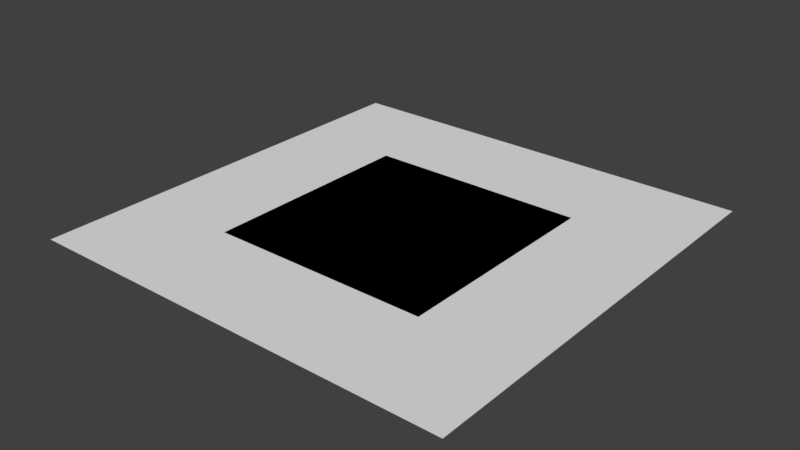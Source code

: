 # Source: gostnest.blend  (saved by Blender 2.78.0; exported with 4.5.12 LTS)
import bpy
from mathutils import Matrix  # noqa: F401  (used for matrix-valued properties, if any)

bpy.ops.wm.read_factory_settings(use_empty=True)
scene = bpy.context.scene
scene.name = 'Scene'

# ---- collections
col_collection_1 = bpy.data.collections.new('Collection 1'); scene.collection.children.link(col_collection_1)
col_collection_2 = bpy.data.collections.new('Collection 2'); scene.collection.children.link(col_collection_2)

# ---- world
world_world = bpy.data.worlds.new('World'); scene.world = world_world
world_world.color = (0.05088, 0.05088, 0.05088)
world_world.use_sun_shadow = False
world_world.sun_shadow_jitter_overblur = 0.0
world_world.cycles.sampling_method = 'MANUAL'

# ---- meshes
me_plane_001 = bpy.data.meshes.new('Plane.001')
me_plane_001.from_pydata([(-1.0, -1.0, 0.0), (1.0, -1.0, 0.0), (-1.0, 1.0, 0.0), (1.0, 1.0, 0.0)], [], [(0, 1, 3, 2)])
me_plane_001.use_remesh_preserve_volume = False
me_plane_001.use_remesh_preserve_attributes = False
me_plane_001.use_mirror_vertex_groups = False
me_plane_001.update()
me_plane_004 = bpy.data.meshes.new('Plane.004')
me_plane_004.from_pydata([(-1.0, -1.0, 0.0), (1.0, -1.0, 0.0), (-1.0, 1.0, 0.0), (1.0, 1.0, 0.0)], [], [(0, 1, 3, 2)])
me_plane_004.use_remesh_preserve_volume = False
me_plane_004.use_remesh_preserve_attributes = False
me_plane_004.use_mirror_vertex_groups = False
me_plane_004.update()

# ---- objects
ob_plane_001 = bpy.data.objects.new('Plane.001', me_plane_001)
ob_plane = bpy.data.objects.new('Plane', me_plane_004)

# ---- transforms, parenting, visibility, modifiers, constraints
ob_plane_001.location = (0.0, 0.0, 0.0)
ob_plane_001.scale = (3.648, 3.648, 3.648)
ob_plane_001.lineart.crease_threshold = 0.0
ob_plane.location = (0.0, 0.0, 0.0)
ob_plane.scale = (1.858, 1.858, 1.858)
ob_plane.lineart.crease_threshold = 0.0

# ---- collection membership
col_collection_1.objects.link(ob_plane_001)
col_collection_2.objects.link(ob_plane)

# ---- scene / render settings (as saved in the file)
scene.frame_start = 1; scene.frame_end = 250; scene.frame_set(1)
scene.render.engine = 'BLENDER_EEVEE_NEXT'
scene.render.resolution_percentage = 50
scene.render.dither_intensity = 0.0
scene.cycles.use_denoising = False
scene.cycles.samples = 128
scene.cycles.sampling_pattern = 'TABULATED_SOBOL'
scene.cycles.light_sampling_threshold = 0.0
scene.cycles.use_adaptive_sampling = False
scene.cycles.use_light_tree = False
scene.cycles.blur_glossy = 0.0
scene.cycles.sample_clamp_indirect = 0.0
scene.view_settings.view_transform = 'Standard'
bpy.context.view_layer.update()

# ---- added for rendering (the .blend has no active camera and no usable light): camera, sun
cam_auto = bpy.data.cameras.new('AutoCamera')
cam_auto.lens = 50.0
cam_auto.sensor_width = 36.0
cam_auto.clip_end = 1000.0
ob_auto_camera = bpy.data.objects.new('AutoCamera', cam_auto)
scene.collection.objects.link(ob_auto_camera)
ob_auto_camera.location = (9.54591, -11.4551, 7.63673)
ob_auto_camera.rotation_euler = (1.09748, -7.21219e-08, 0.694738)
scene.camera = ob_auto_camera
light_auto_sun = bpy.data.lights.new('AutoSun', 'SUN')
light_auto_sun.energy = 3.0
light_auto_sun.angle = 0.0523599
ob_auto_sun = bpy.data.objects.new('AutoSun', light_auto_sun)
scene.collection.objects.link(ob_auto_sun)
ob_auto_sun.rotation_euler = (0.872665, 0.174533, 0.523599)
bpy.context.view_layer.update()
